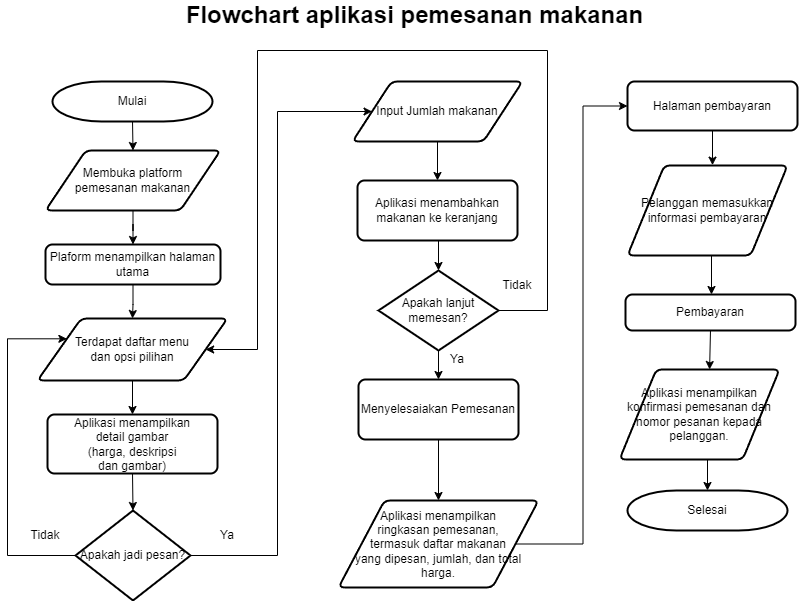

The diagram above was exported from draw.io. Its source (the exported page's mxGraphModel, read from the mxfile embedded in the PNG):
<mxGraphModel dx="1034" dy="458" grid="1" gridSize="10" guides="1" tooltips="1" connect="1" arrows="1" fold="1" page="1" pageScale="1" pageWidth="850" pageHeight="1100" math="0" shadow="0">
  <root>
    <mxCell id="0" />
    <mxCell id="1" parent="0" />
    <mxCell id="rXxiPsitadkyWMTJ07z2-33" style="edgeStyle=orthogonalEdgeStyle;rounded=0;orthogonalLoop=1;jettySize=auto;html=1;exitX=0.5;exitY=1;exitDx=0;exitDy=0;exitPerimeter=0;entryX=0.5;entryY=0;entryDx=0;entryDy=0;" parent="1" source="rXxiPsitadkyWMTJ07z2-1" target="rXxiPsitadkyWMTJ07z2-12" edge="1">
      <mxGeometry relative="1" as="geometry" />
    </mxCell>
    <mxCell id="rXxiPsitadkyWMTJ07z2-1" value="Mulai" style="strokeWidth=2;html=1;shape=mxgraph.flowchart.terminator;whiteSpace=wrap;" parent="1" vertex="1">
      <mxGeometry x="55" y="111" width="160" height="40" as="geometry" />
    </mxCell>
    <mxCell id="rXxiPsitadkyWMTJ07z2-34" style="edgeStyle=orthogonalEdgeStyle;rounded=0;orthogonalLoop=1;jettySize=auto;html=1;exitX=0.5;exitY=1;exitDx=0;exitDy=0;" parent="1" source="rXxiPsitadkyWMTJ07z2-2" target="rXxiPsitadkyWMTJ07z2-5" edge="1">
      <mxGeometry relative="1" as="geometry" />
    </mxCell>
    <mxCell id="rXxiPsitadkyWMTJ07z2-2" value="Plaform menampilkan halaman utama" style="rounded=1;whiteSpace=wrap;html=1;absoluteArcSize=1;arcSize=14;strokeWidth=2;" parent="1" vertex="1">
      <mxGeometry x="48" y="274" width="175" height="40" as="geometry" />
    </mxCell>
    <mxCell id="rXxiPsitadkyWMTJ07z2-44" style="edgeStyle=orthogonalEdgeStyle;rounded=0;orthogonalLoop=1;jettySize=auto;html=1;exitX=0.5;exitY=1;exitDx=0;exitDy=0;entryX=0.5;entryY=0;entryDx=0;entryDy=0;" parent="1" source="rXxiPsitadkyWMTJ07z2-5" target="rXxiPsitadkyWMTJ07z2-43" edge="1">
      <mxGeometry relative="1" as="geometry" />
    </mxCell>
    <mxCell id="rXxiPsitadkyWMTJ07z2-5" value="Terdapat daftar menu &lt;br&gt;dan opsi pilihan" style="shape=parallelogram;html=1;strokeWidth=2;perimeter=parallelogramPerimeter;whiteSpace=wrap;rounded=1;arcSize=12;size=0.23;" parent="1" vertex="1">
      <mxGeometry x="40" y="348" width="190" height="62" as="geometry" />
    </mxCell>
    <mxCell id="rXxiPsitadkyWMTJ07z2-32" style="edgeStyle=orthogonalEdgeStyle;rounded=0;orthogonalLoop=1;jettySize=auto;html=1;exitX=0.5;exitY=1;exitDx=0;exitDy=0;" parent="1" source="rXxiPsitadkyWMTJ07z2-12" target="rXxiPsitadkyWMTJ07z2-2" edge="1">
      <mxGeometry relative="1" as="geometry" />
    </mxCell>
    <mxCell id="rXxiPsitadkyWMTJ07z2-12" value="Membuka platform&lt;br&gt;&amp;nbsp;pemesanan makanan&amp;nbsp;" style="shape=parallelogram;html=1;strokeWidth=2;perimeter=parallelogramPerimeter;whiteSpace=wrap;rounded=1;arcSize=12;size=0.23;" parent="1" vertex="1">
      <mxGeometry x="48" y="180" width="175" height="60" as="geometry" />
    </mxCell>
    <mxCell id="rXxiPsitadkyWMTJ07z2-47" style="edgeStyle=orthogonalEdgeStyle;rounded=0;orthogonalLoop=1;jettySize=auto;html=1;exitX=1;exitY=0.5;exitDx=0;exitDy=0;exitPerimeter=0;entryX=0;entryY=0.5;entryDx=0;entryDy=0;" parent="1" source="rXxiPsitadkyWMTJ07z2-15" target="rXxiPsitadkyWMTJ07z2-16" edge="1">
      <mxGeometry relative="1" as="geometry">
        <Array as="points">
          <mxPoint x="280" y="585" />
          <mxPoint x="280" y="141" />
        </Array>
      </mxGeometry>
    </mxCell>
    <mxCell id="rXxiPsitadkyWMTJ07z2-49" style="edgeStyle=orthogonalEdgeStyle;rounded=0;orthogonalLoop=1;jettySize=auto;html=1;exitX=0;exitY=0.5;exitDx=0;exitDy=0;exitPerimeter=0;entryX=0;entryY=0.25;entryDx=0;entryDy=0;" parent="1" source="rXxiPsitadkyWMTJ07z2-15" target="rXxiPsitadkyWMTJ07z2-5" edge="1">
      <mxGeometry relative="1" as="geometry">
        <mxPoint x="30" y="370" as="targetPoint" />
        <Array as="points">
          <mxPoint x="10" y="585" />
          <mxPoint x="10" y="368" />
        </Array>
      </mxGeometry>
    </mxCell>
    <mxCell id="rXxiPsitadkyWMTJ07z2-15" value="Apakah jadi pesan?" style="strokeWidth=2;html=1;shape=mxgraph.flowchart.decision;whiteSpace=wrap;" parent="1" vertex="1">
      <mxGeometry x="78" y="540" width="115" height="90" as="geometry" />
    </mxCell>
    <mxCell id="rXxiPsitadkyWMTJ07z2-51" style="edgeStyle=orthogonalEdgeStyle;rounded=0;orthogonalLoop=1;jettySize=auto;html=1;exitX=0.5;exitY=1;exitDx=0;exitDy=0;" parent="1" source="rXxiPsitadkyWMTJ07z2-16" target="rXxiPsitadkyWMTJ07z2-50" edge="1">
      <mxGeometry relative="1" as="geometry" />
    </mxCell>
    <mxCell id="rXxiPsitadkyWMTJ07z2-16" value="Input Jumlah makanan" style="shape=parallelogram;html=1;strokeWidth=2;perimeter=parallelogramPerimeter;whiteSpace=wrap;rounded=1;arcSize=12;size=0.23;" parent="1" vertex="1">
      <mxGeometry x="355" y="111" width="170" height="60" as="geometry" />
    </mxCell>
    <mxCell id="rXxiPsitadkyWMTJ07z2-54" style="edgeStyle=orthogonalEdgeStyle;rounded=0;orthogonalLoop=1;jettySize=auto;html=1;exitX=0.5;exitY=1;exitDx=0;exitDy=0;exitPerimeter=0;entryX=0.5;entryY=0;entryDx=0;entryDy=0;" parent="1" source="rXxiPsitadkyWMTJ07z2-18" target="rXxiPsitadkyWMTJ07z2-53" edge="1">
      <mxGeometry relative="1" as="geometry" />
    </mxCell>
    <mxCell id="rXxiPsitadkyWMTJ07z2-72" style="edgeStyle=orthogonalEdgeStyle;rounded=0;orthogonalLoop=1;jettySize=auto;html=1;exitX=1;exitY=0.5;exitDx=0;exitDy=0;exitPerimeter=0;" parent="1" source="rXxiPsitadkyWMTJ07z2-18" target="rXxiPsitadkyWMTJ07z2-5" edge="1">
      <mxGeometry relative="1" as="geometry">
        <Array as="points">
          <mxPoint x="550" y="340" />
          <mxPoint x="550" y="80" />
          <mxPoint x="260" y="80" />
          <mxPoint x="260" y="379" />
        </Array>
      </mxGeometry>
    </mxCell>
    <mxCell id="rXxiPsitadkyWMTJ07z2-18" value="Apakah lanjut memesan?" style="strokeWidth=2;html=1;shape=mxgraph.flowchart.decision;whiteSpace=wrap;" parent="1" vertex="1">
      <mxGeometry x="381" y="300" width="120" height="80" as="geometry" />
    </mxCell>
    <mxCell id="rXxiPsitadkyWMTJ07z2-23" value="Halaman pembayaran" style="rounded=1;whiteSpace=wrap;html=1;absoluteArcSize=1;arcSize=14;strokeWidth=2;" parent="1" vertex="1">
      <mxGeometry x="630" y="111" width="170" height="49" as="geometry" />
    </mxCell>
    <mxCell id="rXxiPsitadkyWMTJ07z2-63" style="edgeStyle=orthogonalEdgeStyle;rounded=0;orthogonalLoop=1;jettySize=auto;html=1;exitX=0.5;exitY=1;exitDx=0;exitDy=0;entryX=0.5;entryY=0;entryDx=0;entryDy=0;" parent="1" edge="1">
      <mxGeometry relative="1" as="geometry">
        <mxPoint x="709" y="285" as="sourcePoint" />
        <mxPoint x="714" y="324" as="targetPoint" />
      </mxGeometry>
    </mxCell>
    <mxCell id="rXxiPsitadkyWMTJ07z2-25" value="Pelanggan memasukkan informasi pembayaran" style="shape=parallelogram;html=1;strokeWidth=2;perimeter=parallelogramPerimeter;whiteSpace=wrap;rounded=1;arcSize=12;size=0.23;" parent="1" vertex="1">
      <mxGeometry x="630" y="195" width="160" height="90" as="geometry" />
    </mxCell>
    <mxCell id="rXxiPsitadkyWMTJ07z2-26" value="Pembayaran" style="rounded=1;whiteSpace=wrap;html=1;absoluteArcSize=1;arcSize=14;strokeWidth=2;" parent="1" vertex="1">
      <mxGeometry x="628" y="324" width="170" height="36" as="geometry" />
    </mxCell>
    <mxCell id="rXxiPsitadkyWMTJ07z2-27" value="Aplikasi menampilkan konfirmasi pemesanan dan nomor pesanan kepada pelanggan." style="shape=parallelogram;html=1;strokeWidth=2;perimeter=parallelogramPerimeter;whiteSpace=wrap;rounded=1;arcSize=12;size=0.23;" parent="1" vertex="1">
      <mxGeometry x="622" y="399" width="160" height="90" as="geometry" />
    </mxCell>
    <mxCell id="rXxiPsitadkyWMTJ07z2-28" value="Selesai" style="strokeWidth=2;html=1;shape=mxgraph.flowchart.terminator;whiteSpace=wrap;" parent="1" vertex="1">
      <mxGeometry x="630" y="520" width="160" height="40" as="geometry" />
    </mxCell>
    <mxCell id="rXxiPsitadkyWMTJ07z2-29" value="&lt;b&gt;&lt;font style=&quot;font-size: 24px;&quot;&gt;Flowchart aplikasi pemesanan makanan&lt;/font&gt;&lt;/b&gt;" style="text;html=1;strokeColor=none;fillColor=none;align=center;verticalAlign=middle;whiteSpace=wrap;rounded=0;" parent="1" vertex="1">
      <mxGeometry x="170" y="30" width="495" height="30" as="geometry" />
    </mxCell>
    <mxCell id="rXxiPsitadkyWMTJ07z2-43" value="Aplikasi menampilkan&lt;br style=&quot;border-color: var(--border-color);&quot;&gt;detail gambar&lt;br style=&quot;border-color: var(--border-color);&quot;&gt;(harga, deskripsi&lt;br style=&quot;border-color: var(--border-color);&quot;&gt;dan gambar)" style="rounded=1;whiteSpace=wrap;html=1;absoluteArcSize=1;arcSize=14;strokeWidth=2;" parent="1" vertex="1">
      <mxGeometry x="50" y="444" width="170" height="59" as="geometry" />
    </mxCell>
    <mxCell id="rXxiPsitadkyWMTJ07z2-45" style="edgeStyle=orthogonalEdgeStyle;rounded=0;orthogonalLoop=1;jettySize=auto;html=1;exitX=0.5;exitY=1;exitDx=0;exitDy=0;entryX=0.5;entryY=0;entryDx=0;entryDy=0;entryPerimeter=0;" parent="1" source="rXxiPsitadkyWMTJ07z2-43" target="rXxiPsitadkyWMTJ07z2-15" edge="1">
      <mxGeometry relative="1" as="geometry" />
    </mxCell>
    <mxCell id="rXxiPsitadkyWMTJ07z2-50" value="Aplikasi menambahkan&lt;br style=&quot;border-color: var(--border-color);&quot;&gt;makanan ke keranjang" style="rounded=1;whiteSpace=wrap;html=1;absoluteArcSize=1;arcSize=14;strokeWidth=2;" parent="1" vertex="1">
      <mxGeometry x="360" y="210" width="160" height="60" as="geometry" />
    </mxCell>
    <mxCell id="rXxiPsitadkyWMTJ07z2-52" style="edgeStyle=orthogonalEdgeStyle;rounded=0;orthogonalLoop=1;jettySize=auto;html=1;exitX=0.5;exitY=1;exitDx=0;exitDy=0;entryX=0.5;entryY=0;entryDx=0;entryDy=0;entryPerimeter=0;" parent="1" source="rXxiPsitadkyWMTJ07z2-50" target="rXxiPsitadkyWMTJ07z2-18" edge="1">
      <mxGeometry relative="1" as="geometry" />
    </mxCell>
    <mxCell id="rXxiPsitadkyWMTJ07z2-57" style="edgeStyle=orthogonalEdgeStyle;rounded=0;orthogonalLoop=1;jettySize=auto;html=1;exitX=0.5;exitY=1;exitDx=0;exitDy=0;entryX=0.5;entryY=0;entryDx=0;entryDy=0;" parent="1" source="rXxiPsitadkyWMTJ07z2-53" target="rXxiPsitadkyWMTJ07z2-55" edge="1">
      <mxGeometry relative="1" as="geometry" />
    </mxCell>
    <mxCell id="rXxiPsitadkyWMTJ07z2-53" value="Menyelesaiakan Pemesanan" style="rounded=1;whiteSpace=wrap;html=1;absoluteArcSize=1;arcSize=14;strokeWidth=2;" parent="1" vertex="1">
      <mxGeometry x="361" y="409" width="160" height="60" as="geometry" />
    </mxCell>
    <mxCell id="rXxiPsitadkyWMTJ07z2-60" style="edgeStyle=orthogonalEdgeStyle;rounded=0;orthogonalLoop=1;jettySize=auto;html=1;exitX=1;exitY=0.5;exitDx=0;exitDy=0;entryX=0;entryY=0.5;entryDx=0;entryDy=0;" parent="1" source="rXxiPsitadkyWMTJ07z2-55" target="rXxiPsitadkyWMTJ07z2-23" edge="1">
      <mxGeometry relative="1" as="geometry" />
    </mxCell>
    <mxCell id="rXxiPsitadkyWMTJ07z2-55" value="Aplikasi menampilkan &lt;br&gt;ringkasan pemesanan, &lt;br&gt;termasuk daftar makanan &lt;br&gt;yang dipesan, jumlah, dan total harga." style="shape=parallelogram;html=1;strokeWidth=2;perimeter=parallelogramPerimeter;whiteSpace=wrap;rounded=1;arcSize=12;size=0.23;" parent="1" vertex="1">
      <mxGeometry x="341" y="530" width="200" height="87" as="geometry" />
    </mxCell>
    <mxCell id="rXxiPsitadkyWMTJ07z2-61" style="edgeStyle=orthogonalEdgeStyle;rounded=0;orthogonalLoop=1;jettySize=auto;html=1;exitX=0.5;exitY=1;exitDx=0;exitDy=0;entryX=0.55;entryY=-0.004;entryDx=0;entryDy=0;entryPerimeter=0;" parent="1" edge="1">
      <mxGeometry relative="1" as="geometry">
        <mxPoint x="712" y="160" as="sourcePoint" />
        <mxPoint x="715" y="194.64" as="targetPoint" />
      </mxGeometry>
    </mxCell>
    <mxCell id="rXxiPsitadkyWMTJ07z2-65" value="Ya" style="text;html=1;strokeColor=none;fillColor=none;align=center;verticalAlign=middle;whiteSpace=wrap;rounded=0;" parent="1" vertex="1">
      <mxGeometry x="200" y="550" width="60" height="30" as="geometry" />
    </mxCell>
    <mxCell id="rXxiPsitadkyWMTJ07z2-66" value="Tidak" style="text;html=1;strokeColor=none;fillColor=none;align=center;verticalAlign=middle;whiteSpace=wrap;rounded=0;" parent="1" vertex="1">
      <mxGeometry x="18" y="550" width="60" height="30" as="geometry" />
    </mxCell>
    <mxCell id="rXxiPsitadkyWMTJ07z2-67" value="Ya" style="text;html=1;strokeColor=none;fillColor=none;align=center;verticalAlign=middle;whiteSpace=wrap;rounded=0;" parent="1" vertex="1">
      <mxGeometry x="430" y="374" width="60" height="30" as="geometry" />
    </mxCell>
    <mxCell id="rXxiPsitadkyWMTJ07z2-73" value="Tidak" style="text;html=1;strokeColor=none;fillColor=none;align=center;verticalAlign=middle;whiteSpace=wrap;rounded=0;" parent="1" vertex="1">
      <mxGeometry x="490" y="300" width="60" height="30" as="geometry" />
    </mxCell>
    <mxCell id="25JOczTWFhMZGxFLxVno-1" style="edgeStyle=orthogonalEdgeStyle;rounded=0;orthogonalLoop=1;jettySize=auto;html=1;exitX=0.5;exitY=1;exitDx=0;exitDy=0;entryX=0.563;entryY=0;entryDx=0;entryDy=0;entryPerimeter=0;" edge="1" parent="1" source="rXxiPsitadkyWMTJ07z2-26" target="rXxiPsitadkyWMTJ07z2-27">
      <mxGeometry relative="1" as="geometry" />
    </mxCell>
    <mxCell id="25JOczTWFhMZGxFLxVno-3" style="edgeStyle=orthogonalEdgeStyle;rounded=0;orthogonalLoop=1;jettySize=auto;html=1;exitX=0.5;exitY=1;exitDx=0;exitDy=0;entryX=0.5;entryY=0;entryDx=0;entryDy=0;entryPerimeter=0;" edge="1" parent="1" source="rXxiPsitadkyWMTJ07z2-27" target="rXxiPsitadkyWMTJ07z2-28">
      <mxGeometry relative="1" as="geometry" />
    </mxCell>
  </root>
</mxGraphModel>